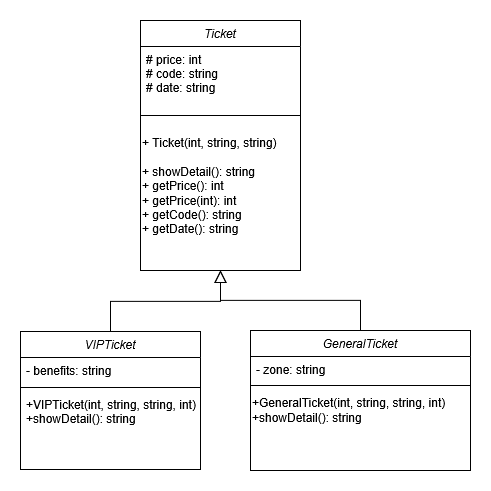

The diagram above was exported from draw.io. Its source (the exported page's mxGraphModel, read from the mxfile embedded in the PNG):
<mxGraphModel dx="1042" dy="535" grid="1" gridSize="10" guides="1" tooltips="1" connect="1" arrows="1" fold="1" page="1" pageScale="1" pageWidth="827" pageHeight="1169" math="0" shadow="0">
  <root>
    <mxCell id="WIyWlLk6GJQsqaUBKTNV-0" />
    <mxCell id="WIyWlLk6GJQsqaUBKTNV-1" parent="WIyWlLk6GJQsqaUBKTNV-0" />
    <mxCell id="zkfFHV4jXpPFQw0GAbJ--0" value="Ticket" style="swimlane;fontStyle=2;align=center;verticalAlign=top;childLayout=stackLayout;horizontal=1;startSize=26;horizontalStack=0;resizeParent=1;resizeLast=0;collapsible=1;marginBottom=0;rounded=0;shadow=0;strokeWidth=1;" parent="WIyWlLk6GJQsqaUBKTNV-1" vertex="1">
      <mxGeometry x="220" y="50" width="160" height="250" as="geometry">
        <mxRectangle x="220" y="50" width="160" height="26" as="alternateBounds" />
      </mxGeometry>
    </mxCell>
    <mxCell id="zkfFHV4jXpPFQw0GAbJ--1" value="# price: int&#10;# code: string&#10;# date: string&#10;&#10; " style="text;align=left;verticalAlign=top;spacingLeft=4;spacingRight=4;overflow=hidden;rotatable=0;points=[[0,0.5],[1,0.5]];portConstraint=eastwest;" parent="zkfFHV4jXpPFQw0GAbJ--0" vertex="1">
      <mxGeometry y="26" width="160" height="54" as="geometry" />
    </mxCell>
    <mxCell id="zkfFHV4jXpPFQw0GAbJ--4" value="" style="line;html=1;strokeWidth=1;align=left;verticalAlign=middle;spacingTop=-1;spacingLeft=3;spacingRight=3;rotatable=0;labelPosition=right;points=[];portConstraint=eastwest;" parent="zkfFHV4jXpPFQw0GAbJ--0" vertex="1">
      <mxGeometry y="80" width="160" height="30" as="geometry" />
    </mxCell>
    <mxCell id="7Gzx-SyPk3HOsEQLpOmg-0" value="&lt;div&gt;+ Ticket(int, string, string)&lt;/div&gt;&lt;div&gt;&lt;br&gt;&lt;/div&gt;&lt;div&gt;+ showDetail(): string&lt;/div&gt;&lt;div&gt;+ getPrice(): int&lt;/div&gt;&lt;div&gt;+ getPrice(int): int&lt;/div&gt;&lt;div&gt;+ getCode(): string&lt;/div&gt;&lt;div&gt;+ getDate(): string&lt;/div&gt;&lt;div&gt;&lt;br&gt;&lt;/div&gt;&lt;div&gt;&lt;br&gt;&lt;/div&gt;" style="text;html=1;align=left;verticalAlign=middle;resizable=0;points=[];autosize=1;strokeColor=none;fillColor=none;" vertex="1" parent="zkfFHV4jXpPFQw0GAbJ--0">
      <mxGeometry y="110" width="160" height="140" as="geometry" />
    </mxCell>
    <mxCell id="zkfFHV4jXpPFQw0GAbJ--6" value="VIPTicket" style="swimlane;fontStyle=2;align=center;verticalAlign=top;childLayout=stackLayout;horizontal=1;startSize=26;horizontalStack=0;resizeParent=1;resizeLast=0;collapsible=1;marginBottom=0;rounded=0;shadow=0;strokeWidth=1;" parent="WIyWlLk6GJQsqaUBKTNV-1" vertex="1">
      <mxGeometry x="100" y="361" width="180" height="138" as="geometry">
        <mxRectangle x="130" y="380" width="160" height="26" as="alternateBounds" />
      </mxGeometry>
    </mxCell>
    <mxCell id="zkfFHV4jXpPFQw0GAbJ--7" value="- benefits: string" style="text;align=left;verticalAlign=top;spacingLeft=4;spacingRight=4;overflow=hidden;rotatable=0;points=[[0,0.5],[1,0.5]];portConstraint=eastwest;" parent="zkfFHV4jXpPFQw0GAbJ--6" vertex="1">
      <mxGeometry y="26" width="180" height="26" as="geometry" />
    </mxCell>
    <mxCell id="zkfFHV4jXpPFQw0GAbJ--9" value="" style="line;html=1;strokeWidth=1;align=left;verticalAlign=middle;spacingTop=-1;spacingLeft=3;spacingRight=3;rotatable=0;labelPosition=right;points=[];portConstraint=eastwest;" parent="zkfFHV4jXpPFQw0GAbJ--6" vertex="1">
      <mxGeometry y="52" width="180" height="8" as="geometry" />
    </mxCell>
    <mxCell id="zkfFHV4jXpPFQw0GAbJ--10" value="+VIPTicket(int, string, string, int)&#10;+showDetail(): string" style="text;align=left;verticalAlign=top;spacingLeft=4;spacingRight=4;overflow=hidden;rotatable=0;points=[[0,0.5],[1,0.5]];portConstraint=eastwest;fontStyle=0" parent="zkfFHV4jXpPFQw0GAbJ--6" vertex="1">
      <mxGeometry y="60" width="180" height="50" as="geometry" />
    </mxCell>
    <mxCell id="zkfFHV4jXpPFQw0GAbJ--12" value="" style="endArrow=block;endSize=10;endFill=0;shadow=0;strokeWidth=1;rounded=0;curved=0;edgeStyle=elbowEdgeStyle;elbow=vertical;" parent="WIyWlLk6GJQsqaUBKTNV-1" source="zkfFHV4jXpPFQw0GAbJ--6" target="zkfFHV4jXpPFQw0GAbJ--0" edge="1">
      <mxGeometry width="160" relative="1" as="geometry">
        <mxPoint x="200" y="203" as="sourcePoint" />
        <mxPoint x="200" y="203" as="targetPoint" />
      </mxGeometry>
    </mxCell>
    <mxCell id="zkfFHV4jXpPFQw0GAbJ--13" value="GeneralTicket" style="swimlane;fontStyle=2;align=center;verticalAlign=top;childLayout=stackLayout;horizontal=1;startSize=26;horizontalStack=0;resizeParent=1;resizeLast=0;collapsible=1;marginBottom=0;rounded=0;shadow=0;strokeWidth=1;" parent="WIyWlLk6GJQsqaUBKTNV-1" vertex="1">
      <mxGeometry x="330" y="360" width="220" height="140" as="geometry">
        <mxRectangle x="340" y="380" width="170" height="26" as="alternateBounds" />
      </mxGeometry>
    </mxCell>
    <mxCell id="zkfFHV4jXpPFQw0GAbJ--14" value="- zone: string" style="text;align=left;verticalAlign=top;spacingLeft=4;spacingRight=4;overflow=hidden;rotatable=0;points=[[0,0.5],[1,0.5]];portConstraint=eastwest;" parent="zkfFHV4jXpPFQw0GAbJ--13" vertex="1">
      <mxGeometry y="26" width="220" height="24" as="geometry" />
    </mxCell>
    <mxCell id="zkfFHV4jXpPFQw0GAbJ--15" value="" style="line;html=1;strokeWidth=1;align=left;verticalAlign=middle;spacingTop=-1;spacingLeft=3;spacingRight=3;rotatable=0;labelPosition=right;points=[];portConstraint=eastwest;" parent="zkfFHV4jXpPFQw0GAbJ--13" vertex="1">
      <mxGeometry y="50" width="220" height="10" as="geometry" />
    </mxCell>
    <mxCell id="7Gzx-SyPk3HOsEQLpOmg-2" value="&lt;div&gt;+GeneralTicket(int, string, string, int)&lt;/div&gt;&lt;div&gt;+showDetail(): string&lt;/div&gt;" style="text;html=1;align=left;verticalAlign=middle;resizable=0;points=[];autosize=1;strokeColor=none;fillColor=none;" vertex="1" parent="zkfFHV4jXpPFQw0GAbJ--13">
      <mxGeometry y="60" width="220" height="40" as="geometry" />
    </mxCell>
    <mxCell id="zkfFHV4jXpPFQw0GAbJ--16" value="" style="endArrow=block;endSize=10;endFill=0;shadow=0;strokeWidth=1;rounded=0;curved=0;edgeStyle=elbowEdgeStyle;elbow=vertical;" parent="WIyWlLk6GJQsqaUBKTNV-1" source="zkfFHV4jXpPFQw0GAbJ--13" target="zkfFHV4jXpPFQw0GAbJ--0" edge="1">
      <mxGeometry width="160" relative="1" as="geometry">
        <mxPoint x="210" y="373" as="sourcePoint" />
        <mxPoint x="310" y="271" as="targetPoint" />
      </mxGeometry>
    </mxCell>
  </root>
</mxGraphModel>